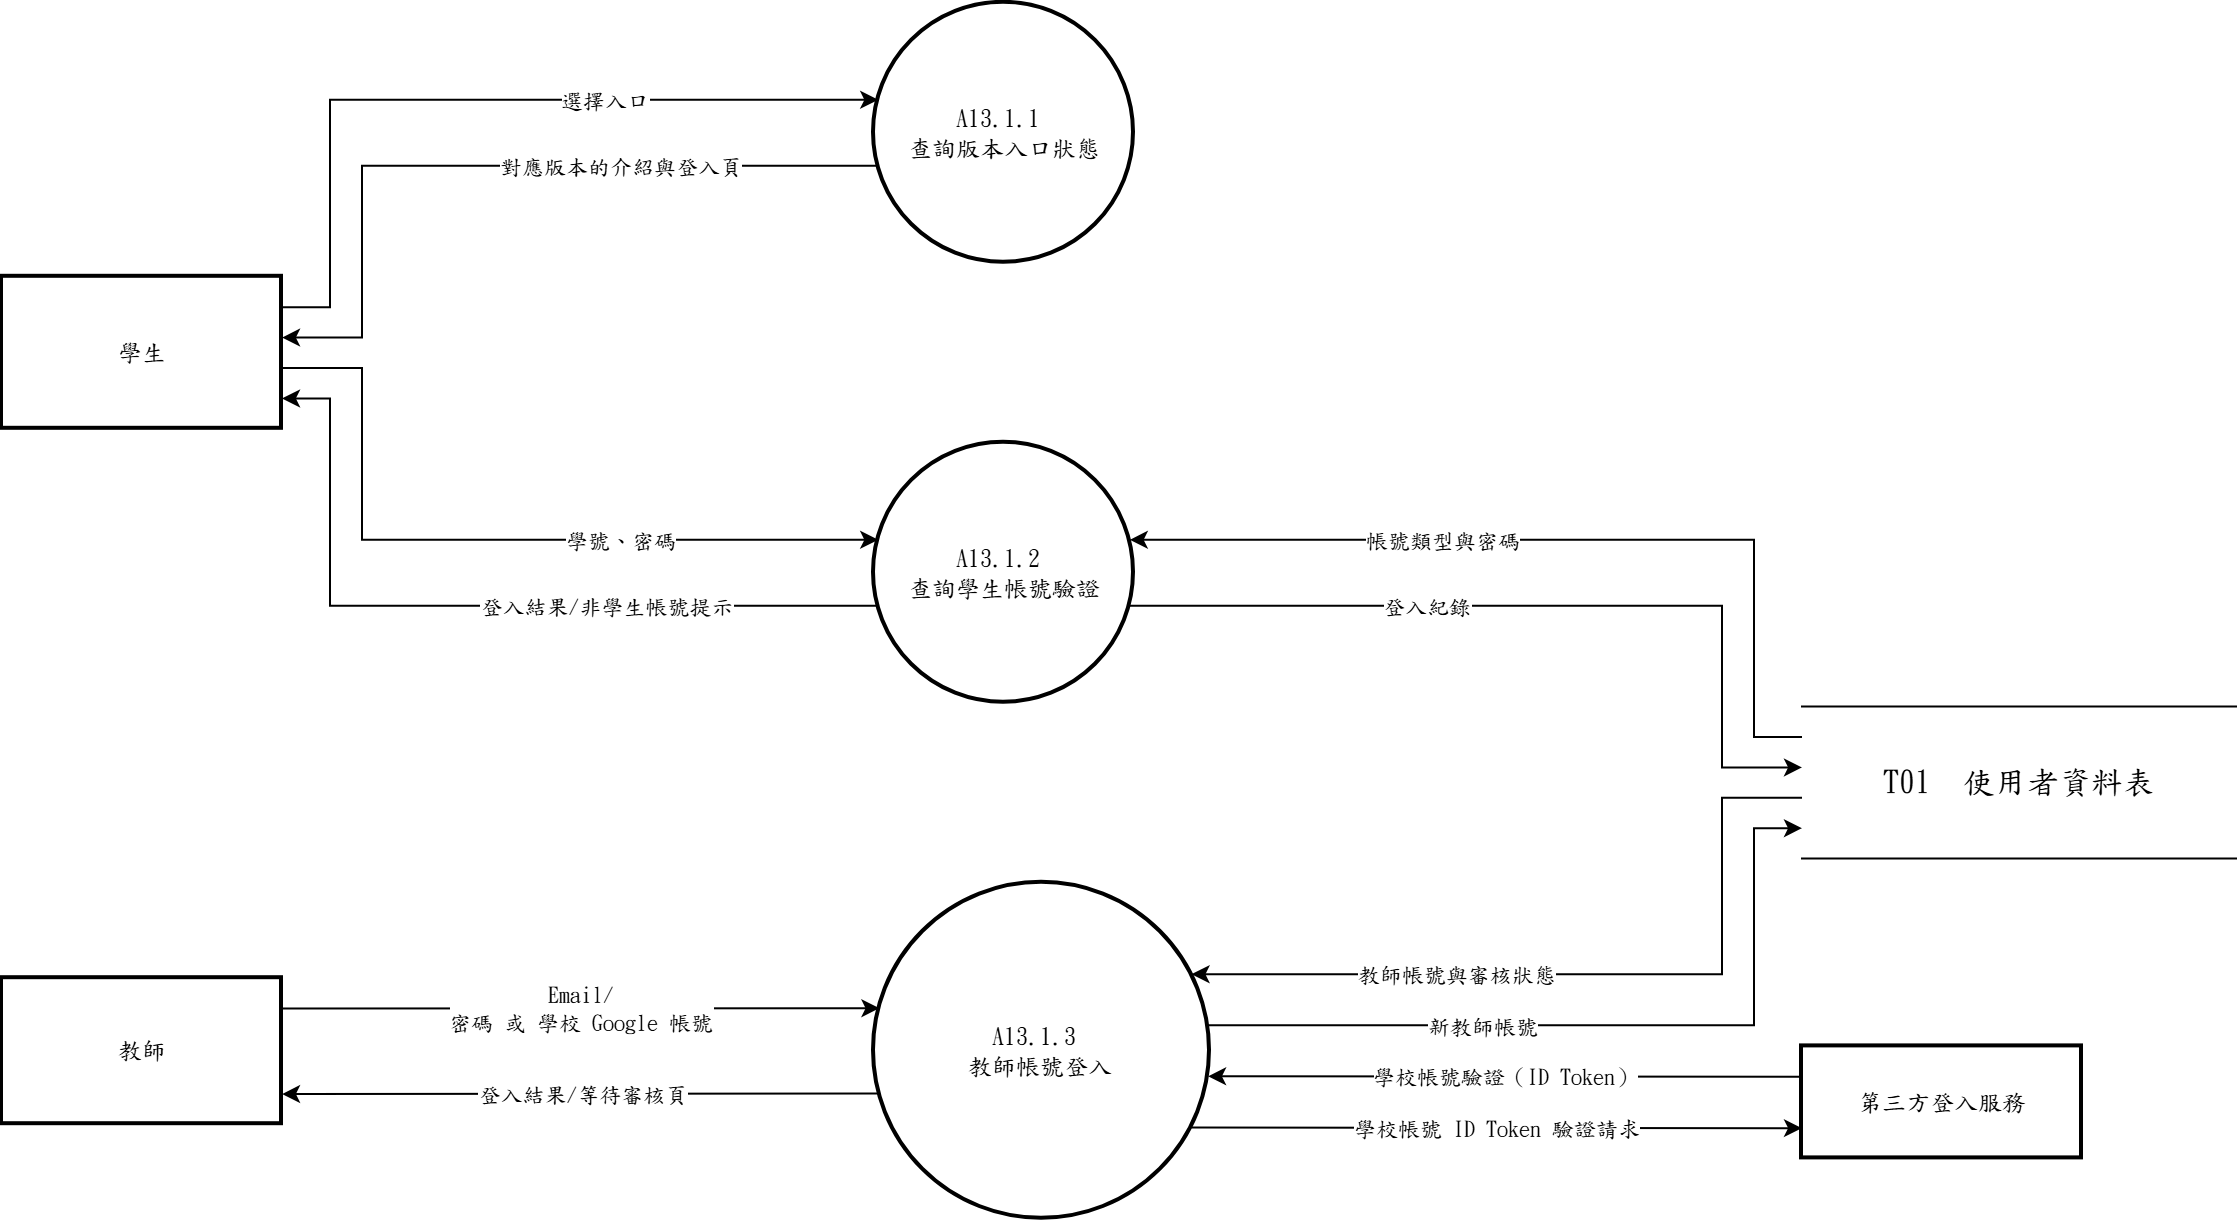

The diagram above was exported from draw.io. Its source (the exported page's mxGraphModel, read from the mxfile embedded in the PNG):
<mxGraphModel dx="1144" dy="624" grid="1" gridSize="10" guides="1" tooltips="1" connect="1" arrows="1" fold="1" page="1" pageScale="1" pageWidth="827" pageHeight="1169" math="0" shadow="0">
  <root>
    <mxCell id="0" />
    <mxCell id="1" parent="0" />
    <mxCell id="c1" parent="1" style="ellipse;aspect=fixed;strokeWidth=2;whiteSpace=wrap;html=1;fontFamily=標楷體;" value="A13.1.1&amp;nbsp;&lt;div&gt;查詢版本入口狀態&lt;/div&gt;" vertex="1">
      <mxGeometry height="130" width="130" x="476" y="60" as="geometry" />
    </mxCell>
    <mxCell id="c2" parent="1" style="ellipse;aspect=fixed;strokeWidth=2;whiteSpace=wrap;html=1;fontFamily=標楷體;" value="A13.1.2&amp;nbsp;&lt;div&gt;查詢學生帳號驗證&lt;/div&gt;" vertex="1">
      <mxGeometry height="130" width="130" x="476" y="280" as="geometry" />
    </mxCell>
    <mxCell id="c3" parent="1" style="ellipse;aspect=fixed;strokeWidth=2;whiteSpace=wrap;html=1;fontFamily=標楷體;" value="A13.1.3&amp;nbsp;&lt;div&gt;教師帳號登入&lt;/div&gt;" vertex="1">
      <mxGeometry height="168" width="168" x="476" y="500" as="geometry" />
    </mxCell>
    <mxCell id="c4" parent="1" style="whiteSpace=wrap;strokeWidth=2;html=1;fontFamily=標楷體;" value="學生" vertex="1">
      <mxGeometry height="76" width="140" x="40" y="197" as="geometry" />
    </mxCell>
    <mxCell id="c5" parent="1" style="whiteSpace=wrap;strokeWidth=2;html=1;fontFamily=標楷體;" value="教師" vertex="1">
      <mxGeometry height="73" width="140" x="40" y="547.7" as="geometry" />
    </mxCell>
    <mxCell id="c6" parent="1" style="shape=partialRectangle;whiteSpace=wrap;html=1;left=0;right=0;fontFamily=標楷體;fontSize=16;" value="T01  使用者資料表" vertex="1">
      <mxGeometry height="76" width="217" x="940" y="411.9" as="geometry" />
    </mxCell>
    <mxCell id="c7" parent="1" style="whiteSpace=wrap;strokeWidth=2;html=1;fontFamily=標楷體;" value="第三方登入服務" vertex="1">
      <mxGeometry height="56" width="140" x="940" y="581.8" as="geometry" />
    </mxCell>
    <mxCell id="c8" edge="1" parent="1" source="c4" style="edgeStyle=none;rounded=0;html=1;fontFamily=標楷體;endArrow=classic;exitX=1.0000;exitY=0.2000;exitDx=0;exitDy=0;exitPerimeter=0;entryX=0.0163;entryY=0.3733;entryDx=0;entryDy=0;entryPerimeter=0;" target="c1">
      <mxGeometry relative="1" as="geometry">
        <Array as="points">
          <mxPoint x="204" y="212.2" />
          <mxPoint x="204" y="108.5" />
        </Array>
      </mxGeometry>
    </mxCell>
    <mxCell id="c9" connectable="0" parent="c8" style="edgeLabel;html=1;align=center;verticalAlign=middle;resizable=0;points=[];fontFamily=標楷體;" value="選擇入口" vertex="1">
      <mxGeometry relative="1" x="0.318" as="geometry">
        <mxPoint as="offset" />
      </mxGeometry>
    </mxCell>
    <mxCell id="c10" edge="1" parent="1" source="c1" style="edgeStyle=none;rounded=0;html=1;fontFamily=標楷體;endArrow=classic;exitX=0.0163;exitY=0.6267;exitDx=0;exitDy=0;exitPerimeter=0;entryX=1.0000;entryY=0.4000;entryDx=0;entryDy=0;entryPerimeter=0;" target="c4">
      <mxGeometry relative="1" as="geometry">
        <Array as="points">
          <mxPoint x="220" y="141.5" />
          <mxPoint x="220" y="227.4" />
        </Array>
      </mxGeometry>
    </mxCell>
    <mxCell id="c11" connectable="0" parent="c10" style="edgeLabel;html=1;align=center;verticalAlign=middle;resizable=0;points=[];fontFamily=標楷體;" value="對應版本的介紹與登入頁" vertex="1">
      <mxGeometry relative="1" x="-0.328" as="geometry">
        <mxPoint as="offset" />
      </mxGeometry>
    </mxCell>
    <mxCell id="c12" edge="1" parent="1" source="c4" style="edgeStyle=none;rounded=0;html=1;fontFamily=標楷體;endArrow=classic;exitX=1.0000;exitY=0.6000;exitDx=0;exitDy=0;exitPerimeter=0;entryX=0.0163;entryY=0.3733;entryDx=0;entryDy=0;entryPerimeter=0;" target="c2">
      <mxGeometry relative="1" as="geometry">
        <Array as="points">
          <mxPoint x="220" y="242.6" />
          <mxPoint x="220" y="328.5" />
        </Array>
      </mxGeometry>
    </mxCell>
    <mxCell id="c13" connectable="0" parent="c12" style="edgeLabel;html=1;align=center;verticalAlign=middle;resizable=0;points=[];fontFamily=標楷體;" value="學號、密碼" vertex="1">
      <mxGeometry relative="1" x="0.328" as="geometry">
        <mxPoint as="offset" />
      </mxGeometry>
    </mxCell>
    <mxCell id="c14" edge="1" parent="1" source="c6" style="edgeStyle=none;rounded=0;html=1;fontFamily=標楷體;endArrow=classic;exitX=0.0000;exitY=0.2000;exitDx=0;exitDy=0;exitPerimeter=0;entryX=0.9837;entryY=0.3733;entryDx=0;entryDy=0;entryPerimeter=0;" target="c2">
      <mxGeometry relative="1" as="geometry">
        <Array as="points">
          <mxPoint x="916" y="427.1" />
          <mxPoint x="916" y="328.5" />
        </Array>
      </mxGeometry>
    </mxCell>
    <mxCell id="c15" connectable="0" parent="c14" style="edgeLabel;html=1;align=center;verticalAlign=middle;resizable=0;points=[];fontFamily=標楷體;" value="帳號類型與密碼" vertex="1">
      <mxGeometry relative="1" x="0.282" as="geometry">
        <mxPoint as="offset" />
      </mxGeometry>
    </mxCell>
    <mxCell id="c16" edge="1" parent="1" source="c2" style="edgeStyle=none;rounded=0;html=1;fontFamily=標楷體;endArrow=classic;exitX=0.0163;exitY=0.6267;exitDx=0;exitDy=0;exitPerimeter=0;entryX=1.0000;entryY=0.8000;entryDx=0;entryDy=0;entryPerimeter=0;" target="c4">
      <mxGeometry relative="1" as="geometry">
        <Array as="points">
          <mxPoint x="204" y="361.5" />
          <mxPoint x="204" y="257.8" />
        </Array>
      </mxGeometry>
    </mxCell>
    <mxCell id="c17" connectable="0" parent="c16" style="edgeLabel;html=1;align=center;verticalAlign=middle;resizable=0;points=[];fontFamily=標楷體;" value="登入結果/非學生帳號提示" vertex="1">
      <mxGeometry relative="1" x="-0.318" as="geometry">
        <mxPoint as="offset" />
      </mxGeometry>
    </mxCell>
    <mxCell id="c18" edge="1" parent="1" source="c2" style="edgeStyle=none;rounded=0;html=1;fontFamily=標楷體;endArrow=classic;exitX=0.9837;exitY=0.6267;exitDx=0;exitDy=0;exitPerimeter=0;entryX=0.0000;entryY=0.4000;entryDx=0;entryDy=0;entryPerimeter=0;" target="c6">
      <mxGeometry relative="1" as="geometry">
        <Array as="points">
          <mxPoint x="900" y="361.5" />
          <mxPoint x="900" y="442.3" />
        </Array>
      </mxGeometry>
    </mxCell>
    <mxCell id="c19" connectable="0" parent="c18" style="edgeLabel;html=1;align=center;verticalAlign=middle;resizable=0;points=[];fontFamily=標楷體;" value="登入紀錄" vertex="1">
      <mxGeometry relative="1" x="-0.29" as="geometry">
        <mxPoint as="offset" />
      </mxGeometry>
    </mxCell>
    <mxCell id="c20" edge="1" parent="1" source="c5" style="edgeStyle=none;rounded=0;html=1;fontFamily=標楷體;endArrow=classic;exitX=1.0000;exitY=0.2067;exitDx=0;exitDy=0;exitPerimeter=0;entryX=0.0163;entryY=0.3733;entryDx=0;entryDy=0;entryPerimeter=0;" target="c3">
      <mxGeometry relative="1" as="geometry">
        <Array as="points" />
      </mxGeometry>
    </mxCell>
    <mxCell id="c21" connectable="0" parent="c20" style="edgeLabel;html=1;align=center;verticalAlign=middle;resizable=0;points=[];fontFamily=標楷體;" value="Email/&lt;br&gt;密碼 或 學校 Google 帳號" vertex="1">
      <mxGeometry relative="1" as="geometry">
        <mxPoint as="offset" />
      </mxGeometry>
    </mxCell>
    <mxCell id="c22" edge="1" parent="1" source="c7" style="edgeStyle=none;rounded=0;html=1;fontFamily=標楷體;endArrow=classic;exitX=0.0000;exitY=0.2701;exitDx=0;exitDy=0;exitPerimeter=0;entryX=0.9942;entryY=0.5760;entryDx=0;entryDy=0;entryPerimeter=0;" target="c3">
      <mxGeometry relative="1" as="geometry">
        <Array as="points" />
      </mxGeometry>
    </mxCell>
    <mxCell id="c23" connectable="0" parent="c22" style="edgeLabel;html=1;align=center;verticalAlign=middle;resizable=0;points=[];fontFamily=標楷體;" value="學校帳號驗證（ID Token）" vertex="1">
      <mxGeometry relative="1" as="geometry">
        <mxPoint as="offset" />
      </mxGeometry>
    </mxCell>
    <mxCell id="c24" edge="1" parent="1" source="c6" style="edgeStyle=none;rounded=0;html=1;fontFamily=標楷體;endArrow=classic;exitX=0.0000;exitY=0.6000;exitDx=0;exitDy=0;exitPerimeter=0;entryX=0.9450;entryY=0.2720;entryDx=0;entryDy=0;entryPerimeter=0;" target="c3">
      <mxGeometry relative="1" as="geometry">
        <Array as="points">
          <mxPoint x="900" y="457.5" />
          <mxPoint x="900" y="545.7" />
        </Array>
      </mxGeometry>
    </mxCell>
    <mxCell id="c25" connectable="0" parent="c24" style="edgeLabel;html=1;align=center;verticalAlign=middle;resizable=0;points=[];fontFamily=標楷體;" value="教師帳號與審核狀態" vertex="1">
      <mxGeometry relative="1" x="0.326" as="geometry">
        <mxPoint as="offset" />
      </mxGeometry>
    </mxCell>
    <mxCell id="c26" edge="1" parent="1" source="c3" style="edgeStyle=none;rounded=0;html=1;fontFamily=標楷體;endArrow=classic;exitX=0.0163;exitY=0.6267;exitDx=0;exitDy=0;exitPerimeter=0;entryX=1.0000;entryY=0.7933;entryDx=0;entryDy=0;entryPerimeter=0;" target="c5">
      <mxGeometry relative="1" as="geometry">
        <Array as="points" />
      </mxGeometry>
    </mxCell>
    <mxCell id="c27" connectable="0" parent="c26" style="edgeLabel;html=1;align=center;verticalAlign=middle;resizable=0;points=[];fontFamily=標楷體;" value="登入結果/等待審核頁" vertex="1">
      <mxGeometry relative="1" as="geometry">
        <mxPoint as="offset" />
      </mxGeometry>
    </mxCell>
    <mxCell id="c28" edge="1" parent="1" source="c3" style="edgeStyle=none;rounded=0;html=1;fontFamily=標楷體;endArrow=classic;exitX=0.9450;exitY=0.7280;exitDx=0;exitDy=0;exitPerimeter=0;entryX=0.0000;entryY=0.7299;entryDx=0;entryDy=0;entryPerimeter=0;" target="c7">
      <mxGeometry relative="1" as="geometry">
        <Array as="points" />
      </mxGeometry>
    </mxCell>
    <mxCell id="c29" connectable="0" parent="c28" style="edgeLabel;html=1;align=center;verticalAlign=middle;resizable=0;points=[];fontFamily=標楷體;" value="學校帳號 ID Token 驗證請求" vertex="1">
      <mxGeometry relative="1" as="geometry">
        <mxPoint as="offset" />
      </mxGeometry>
    </mxCell>
    <mxCell id="c30" edge="1" parent="1" source="c3" style="edgeStyle=none;rounded=0;html=1;fontFamily=標楷體;endArrow=classic;exitX=0.9942;exitY=0.4240;exitDx=0;exitDy=0;exitPerimeter=0;entryX=0.0000;entryY=0.8000;entryDx=0;entryDy=0;entryPerimeter=0;" target="c6">
      <mxGeometry relative="1" as="geometry">
        <Array as="points">
          <mxPoint x="916" y="571.2" />
          <mxPoint x="916" y="472.7" />
        </Array>
      </mxGeometry>
    </mxCell>
    <mxCell id="c31" connectable="0" parent="c30" style="edgeLabel;html=1;align=center;verticalAlign=middle;resizable=0;points=[];fontFamily=標楷體;" value="新教師帳號" vertex="1">
      <mxGeometry relative="1" x="-0.31" as="geometry">
        <mxPoint as="offset" />
      </mxGeometry>
    </mxCell>
  </root>
</mxGraphModel>